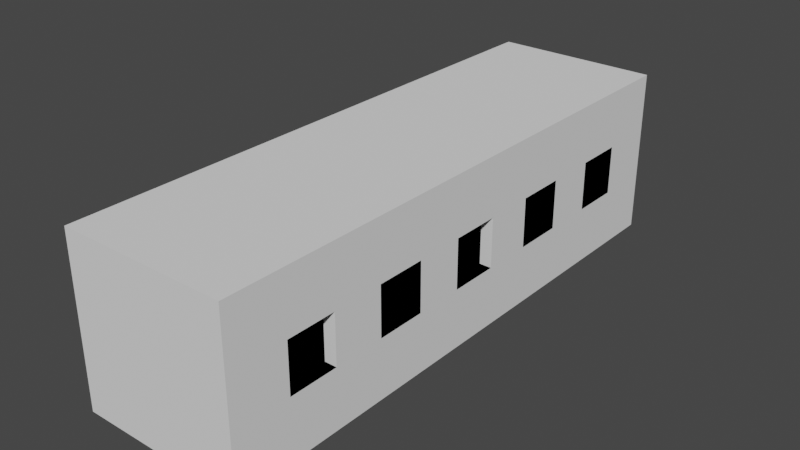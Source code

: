 # Source: dustBulding1.blend  (saved by Blender 2.80.75; exported with 4.5.12 LTS)
import bpy
from mathutils import Matrix  # noqa: F401  (used for matrix-valued properties, if any)

bpy.ops.wm.read_factory_settings(use_empty=True)
scene = bpy.context.scene
scene.name = 'Scene'

# ---- collections
col_collection = bpy.data.collections.new('Collection'); scene.collection.children.link(col_collection)

# ---- world
world_world = bpy.data.worlds.new('World'); scene.world = world_world
world_world.use_nodes = True; world_world.node_tree.nodes.clear()
_N = world_world.node_tree.nodes; _L = world_world.node_tree.links
n0 = _N.new('ShaderNodeOutputWorld'); n0.name = 'World Output'; n0.location = (300, 300)
n1 = _N.new('ShaderNodeBackground'); n1.name = 'Background'; n1.location = (10, 300)
n1.inputs[0].default_value = (0.05088, 0.05088, 0.05088, 1.0)
_L.new(n1.outputs[0], n0.inputs[0])
n0.is_active_output = True
world_world.color = (0.05088, 0.05088, 0.05088)
world_world.use_sun_shadow = False
world_world.sun_shadow_jitter_overblur = 0.0

# ---- meshes
me_cube_001 = bpy.data.meshes.new('Cube.001')
me_cube_001.from_pydata([(0.8554, -0.2957, -0.2957), (0.8554, -0.2957, 0.2957), (0.8554, 0.2957, -0.2957), (0.8554, 0.2957, 0.2957), (0.8554, 0.9169, -0.2957), (0.8554, 0.9169, 0.2957), (0.8554, 1.508, -0.2957), (0.8554, 1.508, 0.2957), (0.8554, -0.2957, -0.2957), (0.8554, -0.2957, 0.2957), (0.8554, 0.2957, -0.2957), (0.8554, 0.2957, 0.2957), (0.8554, 0.9169, -0.2957), (0.8554, 0.9169, 0.2957), (0.8554, 1.508, -0.2957), (0.8554, 1.508, 0.2957), (0.8554, 2.096, -0.2957), (0.8554, 2.096, 0.2957), (0.8554, 2.688, -0.2957), (0.8554, 2.688, 0.2957), (0.8554, 2.096, -0.2957), (0.8554, 2.096, 0.2957), (0.8554, 2.688, -0.2957), (0.8554, 2.688, 0.2957), (0.8554, 3.286, -0.2957), (0.8554, 3.286, 0.2957), (0.8554, 3.878, -0.2957), (0.8554, 3.878, 0.2957), (0.8554, 4.499, -0.2957), (0.8554, 4.499, 0.2957), (0.8554, 5.09, -0.2957), (0.8554, 5.09, 0.2957), (0.8554, 3.286, -0.2957), (0.8554, 3.286, 0.2957), (0.8554, 3.878, -0.2957), (0.8554, 3.878, 0.2957), (0.8554, 4.499, -0.2957), (0.8554, 4.499, 0.2957), (0.8554, 5.09, -0.2957), (0.8554, 5.09, 0.2957), (-1.0, -1.0, -1.0), (-1.0, -1.0, 1.0), (-1.0, 5.786, -1.0), (-1.0, 5.786, 1.0), (1.0, -1.0, -1.0), (1.0, -1.0, 1.0), (1.0, 5.786, -1.0), (1.0, 5.786, 1.0), (1.0, 2.688, -0.2957), (1.0, 2.688, 0.2957), (1.0, 2.688, -0.2957), (1.0, 2.688, 0.2957), (1.0, 2.096, 0.2957), (1.0, 2.096, -0.2957), (1.0, 2.096, -0.0874), (1.0, 2.096, -0.2957), (1.0, 2.096, -0.0874), (1.0, 2.096, 0.2957), (1.0, 1.508, -0.2957), (1.0, 1.508, -0.2607), (1.0, 1.508, -0.2957), (1.0, 1.508, 0.2957), (1.0, 1.508, 0.2957), (1.0, 0.9169, 0.2957), (1.0, 0.9169, -0.2957), (1.0, 0.9169, -0.2957), (1.0, 0.9169, 0.2957), (1.0, 0.2957, 0.2957), (1.0, 0.2957, -0.2957), (1.0, -0.2957, -0.2957), (1.0, -0.2957, 0.2957), (1.0, -0.2957, 0.2957), (1.0, 0.2957, -0.2957), (1.0, 0.2957, 0.2957), (1.0, -0.2957, -0.2957), (1.0, 3.878, 0.2957), (1.0, 3.286, -0.2957), (1.0, 3.286, 0.2957), (1.0, 3.286, 0.2957), (1.0, 3.286, 0.2632), (1.0, 3.286, -0.2957), (1.0, 3.878, -0.2957), (1.0, 3.878, 0.2957), (1.0, 3.878, -0.2957), (1.0, 4.499, 0.2957), (1.0, 4.499, -0.2957), (1.0, 5.09, 0.2957), (1.0, 4.499, -0.2957), (1.0, 4.499, 0.2957), (1.0, 5.09, 0.2957), (1.0, 5.09, -0.2957), (1.0, 5.09, -0.2957)], [(66, 13), (70, 71)], [(0, 2, 3, 1), (2, 72, 73, 3), (2, 0, 74, 72), (4, 6, 7, 5), (6, 60, 61, 7), (6, 4, 64, 60), (10, 8, 69, 68), (14, 15, 62, 59, 58), (14, 58, 65, 12), (16, 18, 19, 17), (18, 16, 55, 48), (22, 50, 51, 23), (22, 50, 53, 20), (24, 26, 27, 25), (26, 83, 75, 27), (26, 24, 76, 83), (28, 29, 31, 30), (30, 31, 89, 90), (30, 90, 87, 28), (34, 35, 82, 81), (34, 81, 80, 32), (38, 91, 86, 39), (38, 36, 85, 91), (40, 41, 43, 42), (42, 43, 47, 46), (46, 47, 86, 91, 85, 84, 75, 83, 76, 78, 49, 48, 55, 56, 57, 61, 60, 64, 68, 69, 44), (44, 45, 41, 40), (42, 46, 44, 40), (47, 43, 41, 45), (53, 54, 52, 21, 20), (63, 5, 7, 61), (74, 0, 1, 71), (85, 36, 37, 84), (87, 88, 29, 28), (78, 25, 27, 75), (64, 4, 5, 63), (80, 79, 77, 33, 32), (70, 9, 11, 67), (55, 16, 17, 57, 56), (76, 24, 25, 78), (39, 89, 88, 37), (73, 72, 65, 66), (21, 23, 51, 57, 52), (63, 61, 57, 51, 67, 70), (45, 44, 69, 74, 71, 86, 47)])
_uv = me_cube_001.uv_layers.new(name='UVMap')
_uv.uv.foreach_set('vector', [0.9288, 0.7724, 0.9288, 0.8397, 0.8561, 0.8397, 0.8561, 0.7724, 0.8367, 0.8397, 0.8545, 0.8397, 0.8545, 0.907, 0.8367, 0.907, 0.5278, 0.9104, 0.5278, 0.8431, 0.5456, 0.8431, 0.5456, 0.9104, 0.7105, 0.7724, 0.7105, 0.8397, 0.6377, 0.8397, 0.6377, 0.7724, 0.6895, 0.8397, 0.7073, 0.8397, 0.7073, 0.907, 0.6895, 0.907, 0.6183, 0.907, 0.6183, 0.8397, 0.6361, 0.8397, 0.6361, 0.907, 0.9256, 0.907, 0.9256, 0.8397, 0.9434, 0.8397, 0.9434, 0.907, 0.8545, 0.907, 0.8545, 0.8397, 0.8722, 0.8397, 0.8722, 0.903, 0.8722, 0.907, 0.8189, 0.8397, 0.8367, 0.8397, 0.8367, 0.907, 0.8189, 0.907, 0.8561, 0.7724, 0.8561, 0.8397, 0.7833, 0.8397, 0.7833, 0.7724, 0.9466, 0.8397, 0.9466, 0.7724, 0.9644, 0.7724, 0.9644, 0.8397, 0.7833, 0.8397, 0.8011, 0.8397, 0.8011, 0.907, 0.7833, 0.907, 0.5828, 0.8397, 0.6006, 0.8397, 0.6006, 0.907, 0.5828, 0.907, 0.6377, 0.7724, 0.6377, 0.8397, 0.565, 0.8397, 0.565, 0.7724, 0.51, 0.8431, 0.5278, 0.8431, 0.5278, 0.9104, 0.51, 0.9104, 0.565, 0.907, 0.565, 0.8397, 0.5828, 0.8397, 0.5828, 0.907, 0.7833, 0.8397, 0.7105, 0.8397, 0.7105, 0.7724, 0.7833, 0.7724, 0.7607, 0.907, 0.7607, 0.8397, 0.7785, 0.8397, 0.7785, 0.907, 0.9466, 0.8397, 0.9644, 0.8397, 0.9644, 0.907, 0.9466, 0.907, 0.9644, 0.8397, 0.9644, 0.7724, 0.9822, 0.7724, 0.9822, 0.8397, 0.6717, 0.8397, 0.6895, 0.8397, 0.6895, 0.907, 0.6717, 0.907, 0.9822, 0.7724, 1.0, 0.7724, 1.0, 0.8397, 0.9822, 0.8397, 0.6539, 0.907, 0.6539, 0.8397, 0.6717, 0.8397, 0.6717, 0.907, 0.4922, 0.7724, 0.2461, 0.7724, 0.2461, 0.0, 0.4922, 0.0, 0.2461, 0.7724, 0.2461, 1.0, 2.934e-08, 1.0, 0.0, 0.7724, 0.4941, 0.9956, 0.006201, 0.9987, 0.1983, 0.7862, 0.2711, 0.7862, 0.2711, 0.7189, 0.1983, 0.7189, 0.1983, 0.6482, 0.2711, 0.6482, 0.2711, 0.5808, 0.1983, 0.5808, 0.1983, 0.5128, 0.2711, 0.5128, 0.2711, 0.4454, 0.2454, 0.4454, 0.1983, 0.4454, 0.1983, 0.3785, 0.2711, 0.3785, 0.2711, 0.3112, 0.2711, 0.2405, 0.2711, 0.1732, 0.4941, 0.0, 0.2461, 1.0, 0.2461, 0.7724, 0.4922, 0.7724, 0.4922, 1.0, 0.7383, 0.0, 0.9844, 0.0, 0.9844, 0.7724, 0.7383, 0.7724, 0.4922, 0.0, 0.7383, 0.0, 0.7383, 0.7724, 0.4922, 0.7724, 0.6361, 0.907, 0.6361, 0.8833, 0.6361, 0.8397, 0.6539, 0.8397, 0.6539, 0.907, 0.8189, 0.907, 0.8011, 0.907, 0.8011, 0.8397, 0.8189, 0.8397, 0.9256, 0.907, 0.9078, 0.907, 0.9078, 0.8397, 0.9256, 0.8397, 0.7429, 0.907, 0.7251, 0.907, 0.7251, 0.8397, 0.7429, 0.8397, 0.6183, 0.8397, 0.6183, 0.907, 0.6006, 0.907, 0.6006, 0.8397, 0.7251, 0.907, 0.7073, 0.907, 0.7073, 0.8397, 0.7251, 0.8397, 0.4922, 0.8431, 0.51, 0.8431, 0.51, 0.9104, 0.4922, 0.9104, 0.5634, 0.8431, 0.5634, 0.9067, 0.5634, 0.9104, 0.5456, 0.9104, 0.5456, 0.8431, 0.9822, 0.907, 0.9644, 0.907, 0.9644, 0.8397, 0.9822, 0.8397, 0.89, 0.907, 0.8722, 0.907, 0.8722, 0.8397, 0.89, 0.8397, 0.89, 0.8833, 0.7607, 0.907, 0.7429, 0.907, 0.7429, 0.8397, 0.7607, 0.8397, 0.89, 0.8397, 0.9078, 0.8397, 0.9078, 0.907, 0.89, 0.907, 0.4922, 0.7724, 0.565, 0.7724, 0.565, 0.8431, 0.4922, 0.8431, 0.9288, 0.8397, 0.9288, 0.7724, 0.9466, 0.7724, 0.9466, 0.8397, 0.9466, 0.8397, 0.0, 0.0, 0.0, 0.0, 0.0, 0.0, 0.0, 0.0, 0.0, 0.0, 0.0, 0.0, 0.0, 6.106e-08, 0.4941, 0.0, 0.2711, 0.1732, 0.2711, 0.1732, 0.1983, 0.1732, 0.1983, 0.7862, 0.006201, 0.9987])
me_cube_001.use_remesh_preserve_volume = False
me_cube_001.use_remesh_preserve_attributes = False
me_cube_001.use_mirror_vertex_groups = False
me_cube_001.update()
me_cube_000 = bpy.data.meshes.new('Cube.000')
me_cube_000.from_pydata([(0.8554, -0.2957, -0.2957), (0.8554, -0.2957, 0.2957), (0.8554, 0.2957, -0.2957), (0.8554, 0.2957, 0.2957), (0.8554, 0.9169, -0.2957), (0.8554, 0.9169, 0.2957), (0.8554, 1.508, -0.2957), (0.8554, 1.508, 0.2957), (0.8554, 2.096, -0.2957), (0.8554, 2.096, 0.2957), (0.8554, 2.688, -0.2957), (0.8554, 2.688, 0.2957), (0.8554, 3.286, -0.2957), (0.8554, 3.286, 0.2957), (0.8554, 3.878, -0.2957), (0.8554, 3.878, 0.2957), (0.8554, 4.499, -0.2957), (0.8554, 4.499, 0.2957), (0.8554, 5.09, -0.2957), (0.8554, 5.09, 0.2957)], [], [(0, 2, 3, 1), (4, 5, 7, 6), (8, 9, 11, 10), (12, 13, 15, 14), (16, 18, 19, 17)])
_uv = me_cube_000.uv_layers.new(name='UVMap')
_uv.uv.foreach_set('vector', [1.0, 0.0, 1.0, 0.5, 0.6667, 0.5, 0.6667, 0.0, 0.6667, 1.0, 0.3333, 1.0, 0.3333, 0.5, 0.6667, 0.5, 0.3333, 1.0, 3.36e-08, 1.0, 0.0, 0.5, 0.3333, 0.5, 0.3333, 0.5, 1.68e-08, 0.5, 0.0, 0.0, 0.3333, 0.0, 0.6667, 0.0, 0.6667, 0.5, 0.3333, 0.5, 0.3333, 0.0])
me_cube_000.use_remesh_preserve_volume = False
me_cube_000.use_remesh_preserve_attributes = False
me_cube_000.use_mirror_vertex_groups = False
me_cube_000.update()

# ---- objects
ob_building = bpy.data.objects.new('Building', me_cube_001)
ob_windows = bpy.data.objects.new('Windows', me_cube_000)

# ---- transforms, parenting, visibility, modifiers, constraints
ob_building.location = (0.0, 0.0, 0.0)
ob_building.lineart.crease_threshold = 0.0
ob_windows.location = (0.0, 0.0, 0.0)
ob_windows.lineart.crease_threshold = 0.0

# ---- collection membership
col_collection.objects.link(ob_building)
col_collection.objects.link(ob_windows)

# ---- scene / render settings (as saved in the file)
scene.frame_start = 1; scene.frame_end = 250; scene.frame_set(1)
scene.render.engine = 'BLENDER_EEVEE_NEXT'
scene.cycles.use_denoising = False
scene.cycles.samples = 128
scene.cycles.sampling_pattern = 'TABULATED_SOBOL'
scene.cycles.use_adaptive_sampling = False
scene.cycles.use_light_tree = False
scene.view_settings.view_transform = 'Filmic'
bpy.context.view_layer.update()

# ---- added for rendering (the .blend has no active camera and no usable light): camera, sun
cam_auto = bpy.data.cameras.new('AutoCamera')
cam_auto.lens = 50.0
cam_auto.sensor_width = 36.0
cam_auto.clip_end = 1000.0
ob_auto_camera = bpy.data.objects.new('AutoCamera', cam_auto)
scene.collection.objects.link(ob_auto_camera)
ob_auto_camera.location = (6.80206, -5.76951, 5.44165)
ob_auto_camera.rotation_euler = (1.09748, -7.21219e-08, 0.694738)
scene.camera = ob_auto_camera
light_auto_sun = bpy.data.lights.new('AutoSun', 'SUN')
light_auto_sun.energy = 3.0
light_auto_sun.angle = 0.0523599
ob_auto_sun = bpy.data.objects.new('AutoSun', light_auto_sun)
scene.collection.objects.link(ob_auto_sun)
ob_auto_sun.rotation_euler = (0.872665, 0.174533, 0.523599)
bpy.context.view_layer.update()
